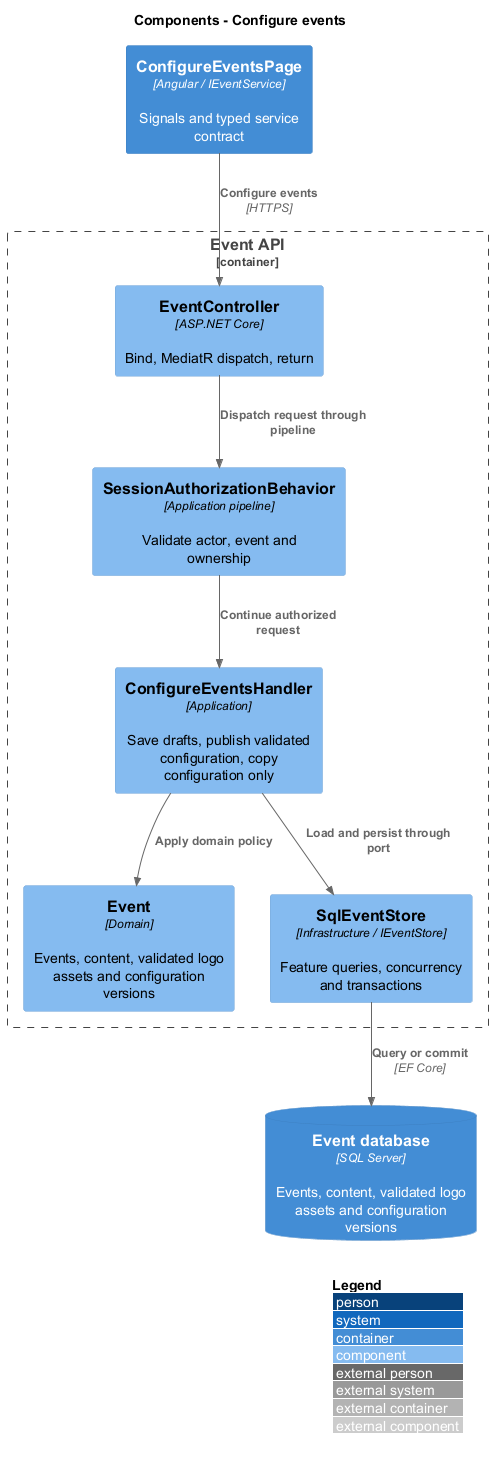

The diagram above was rendered by PlantUML. Its source (embedded in the PNG):
@startuml
!include <C4/C4_Component>
LAYOUT_WITH_LEGEND()
title Components - Configure events
Container(ui, "ConfigureEventsPage", "Angular / IEventService", "Signals and typed service contract")
Container_Boundary(api, "Event API") {
Component(ctrl, "EventController", "ASP.NET Core", "Bind, MediatR dispatch, return")
Component(gate, "SessionAuthorizationBehavior", "Application pipeline", "Validate actor, event and ownership")
Component(handler, "ConfigureEventsHandler", "Application", "Save drafts, publish validated configuration, copy configuration only")
Component(entity, "Event", "Domain", "Events, content, validated logo assets and configuration versions")
Component(store, "SqlEventStore", "Infrastructure / IEventStore", "Feature queries, concurrency and transactions")
}
ContainerDb(db, "Event database", "SQL Server", "Events, content, validated logo assets and configuration versions")
Rel(ui, ctrl, "Configure events", "HTTPS")
Rel(ctrl, gate, "Dispatch request through pipeline")
Rel(gate, handler, "Continue authorized request")
Rel(handler, entity, "Apply domain policy")
Rel(handler, store, "Load and persist through port")
Rel(store, db, "Query or commit", "EF Core")
@enduml